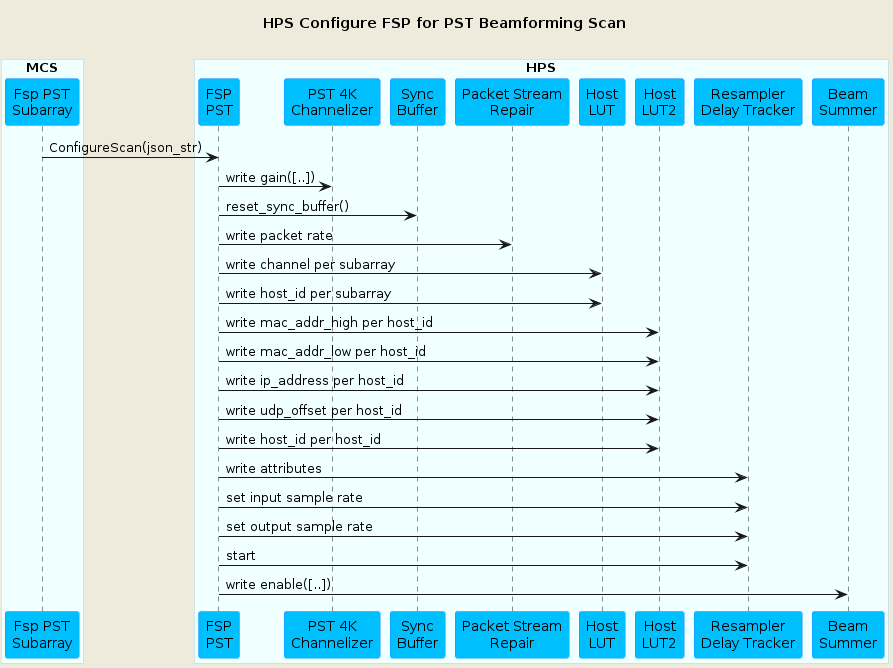

The diagram above was rendered by PlantUML. Its source (embedded in the PNG):
@startuml
'https://plantuml.com/sequence-diagram

skinparam backgroundColor #EEEBDC
skinparam sequence {
ParticipantBorderColor DodgerBlue
ParticipantBackgroundColor DeepSkyBlue
ActorBorderColor DarkGreen
ActorBackgroundColor Green
BoxBorderColor LightBlue
BoxBackgroundColor #F0FFFF
}

title HPS Configure FSP for PST Beamforming Scan\n

box "MCS"
participant "Fsp PST\nSubarray" as fsppst
end box

box "HPS"
participant "FSP\nPST" as hpsfsppst
participant "PST 4K\nChannelizer" as channelizer
participant "Sync\nBuffer" as buffer
participant "Packet Stream\nRepair" as psr
participant "Host\nLUT" as lut
participant "Host\nLUT2" as lut2
participant "Resampler\nDelay Tracker" as rdt
participant "Beam\nSummer" as summer

end box

fsppst     -> hpsfsppst   : ConfigureScan(json_str)
hpsfsppst  -> channelizer : write gain([..])
hpsfsppst  -> buffer      : reset_sync_buffer()
hpsfsppst  -> psr         : write packet rate
hpsfsppst  -> lut         : write channel per subarray
hpsfsppst  -> lut         : write host_id per subarray
hpsfsppst  -> lut2        : write mac_addr_high per host_id
hpsfsppst  -> lut2        : write mac_addr_low per host_id
hpsfsppst  -> lut2        : write ip_address per host_id
hpsfsppst  -> lut2        : write udp_offset per host_id
hpsfsppst  -> lut2        : write host_id per host_id
hpsfsppst  -> rdt         : write attributes
hpsfsppst  -> rdt         : set input sample rate
hpsfsppst  -> rdt         : set output sample rate
hpsfsppst  -> rdt         : start
hpsfsppst  -> summer       : write enable([..])

@enduml